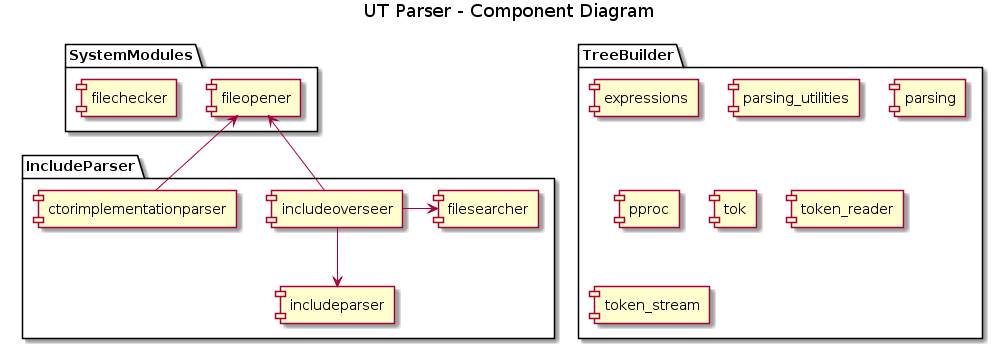

The diagram above was rendered by PlantUML. Its source (embedded in the PNG):
@startuml
title UT Parser - Component Diagram


package "IncludeParser" {
  [includeoverseer]
  [includeparser]
  [filesearcher]
  [ctorimplementationparser]
}


package "SystemModules" {
  [fileopener]
  [filechecker]

}

package "TreeBuilder" {
  [expressions]
  [parsing_utilities]
  [parsing]
  [pproc]
  [tok]
  [token_reader]
  [token_stream]
}


[includeoverseer] -down-> [includeparser]
[includeoverseer] -> [filesearcher]
[includeoverseer] -up-> [fileopener]
[ctorimplementationparser] -> [fileopener]
@enduml